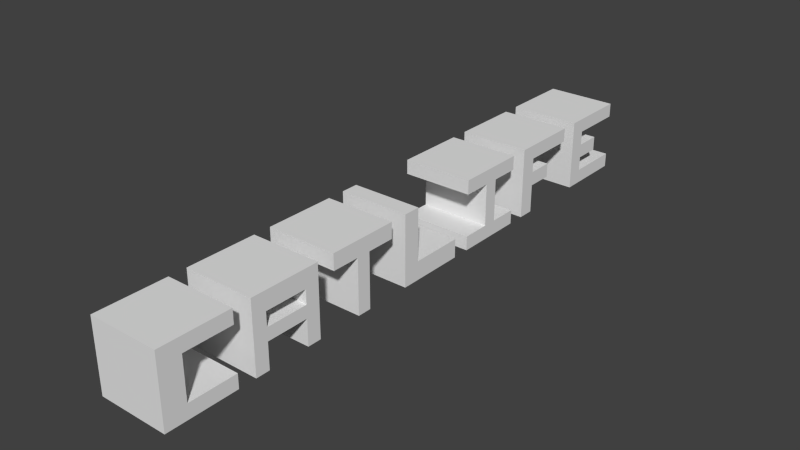# Source: logo.blend  (saved by Blender 2.70.0; exported with 4.5.12 LTS)
import bpy
from mathutils import Matrix  # noqa: F401  (used for matrix-valued properties, if any)

bpy.ops.wm.read_factory_settings(use_empty=True)
scene = bpy.context.scene
scene.name = 'Scene'

# ---- collections
col_collection_1 = bpy.data.collections.new('Collection 1'); scene.collection.children.link(col_collection_1)

# ---- materials (node trees are filled in below, after node groups)
mat_material = bpy.data.materials.new('Material')
mat_material.alpha_threshold = 0.0
mat_material.use_transparent_shadow = False
mat_material.roughness = 0.5
mat_material.line_color = (0.0, 0.0, 0.0, 1.0)

# ---- material node trees

# ---- world
world_world = bpy.data.worlds.new('World'); scene.world = world_world
world_world.color = (0.05088, 0.05088, 0.05088)
world_world.use_sun_shadow = False
world_world.sun_shadow_jitter_overblur = 0.0
world_world.cycles.sampling_method = 'MANUAL'
world_world.cycles.sample_map_resolution = 256

# ---- meshes
me_cube_007 = bpy.data.meshes.new('Cube.007')
me_cube_007.from_pydata([(-1.0, -1.0, 1.0), (-1.0, 1.0, 1.0), (-1.0, 1.0, 0.6), (-1.0, 0.2619, 0.6), (-1.0, 0.2, 0.6), (-1.0, -0.5381, 0.6), (-1.0, -0.5381, 0.2), (-1.0, 0.2, 0.2), (-1.0, 0.2, -0.2), (-1.0, -0.5381, -0.2), (-1.0, -0.5381, -0.6), (-1.0, 0.2619, -0.6), (-1.0, 0.2619, -0.6), (-1.0, 1.0, -0.6), (-1.0, 1.0, -1.0), (-1.0, -1.0, -1.0), (1.0, -1.0, 1.0), (1.0, -1.0, -1.0), (1.0, 1.0, 1.0), (1.0, 1.0, 0.6), (1.0, 0.2619, 0.6), (1.0, 0.2, 0.6), (1.0, -0.5381, 0.6), (1.0, -0.5381, 0.2), (1.0, 0.2, 0.2), (1.0, 0.2, -0.2), (1.0, 0.2619, -0.6), (1.0, 1.0, -0.6), (1.0, 1.0, -1.0), (1.0, 0.2619, -0.6), (1.0, -0.5381, -0.6), (1.0, -0.5381, -0.2)], [], [(0, 1, 2, 3, 4, 5, 6, 7, 8, 9, 10, 11, 12, 13, 14, 15), (16, 0, 15, 17), (16, 18, 1, 0), (1, 18, 19, 2), (3, 2, 19, 20), (20, 21, 4, 3), (22, 5, 4, 21), (22, 23, 6, 5), (23, 24, 7, 6), (8, 7, 24, 25), (26, 27, 13, 12), (27, 28, 14, 13), (15, 14, 28, 17), (18, 16, 17, 28, 27, 26, 29, 30, 31, 25, 24, 23, 22, 21, 20, 19), (29, 26, 12, 11), (11, 10, 30, 29), (31, 30, 10, 9), (9, 8, 25, 31)])
_uv = me_cube_007.uv_layers.new(name='UVMap')
_uv.uv.foreach_set('vector', [0.3333, 0.6667, 3.974e-08, 0.6667, 1.987e-08, 0.6, 0.123, 0.6, 0.1333, 0.6, 0.2563, 0.6, 0.2563, 0.5333, 0.1333, 0.5333, 0.1333, 0.4667, 0.2563, 0.4667, 0.2563, 0.4, 0.123, 0.4, 0.123, 0.4, 1.987e-08, 0.4, 0.0, 0.3333, 0.3333, 0.3333, 0.3333, 0.6667, 0.3333, 0.3333, 0.6667, 0.3333, 0.6667, 0.6667, 0.3333, 1.291e-07, 0.6667, 7.947e-08, 0.6667, 0.3333, 0.3333, 0.3333, 0.923, 0.3333, 0.923, 1.093e-07, 0.9897, 7.947e-08, 0.9897, 0.3333, 0.7897, 0.3333, 0.6667, 0.3333, 0.6667, 1.093e-07, 0.7897, 7.947e-08, 0.7897, 7.947e-08, 0.8, 7.947e-08, 0.8, 0.3333, 0.7897, 0.3333, 0.923, 7.947e-08, 0.923, 0.3333, 0.8, 0.3333, 0.8, 7.947e-08, 0.06667, 1.0, 2.484e-09, 1.0, 0.0, 0.6667, 0.06667, 0.6667, 0.8, 0.3333, 0.923, 0.3333, 0.923, 0.6667, 0.8, 0.6667, 0.923, 0.3333, 0.9897, 0.3333, 0.9897, 0.6667, 0.923, 0.6667, 0.5437, 0.6667, 0.6667, 0.6667, 0.6667, 1.0, 0.5437, 1.0, 0.3333, 1.0, 0.2667, 1.0, 0.2667, 0.6667, 0.3333, 0.6667, 1.0, 1.0, 0.6667, 1.0, 0.6667, 0.6667, 1.0, 0.6667, 1.291e-07, 0.3333, 0.0, 8.941e-08, 0.3333, 0.0, 0.3333, 0.3333, 0.2667, 0.3333, 0.2667, 0.2103, 0.2667, 0.2103, 0.2667, 0.07698, 0.2, 0.07698, 0.2, 0.2, 0.1333, 0.2, 0.1333, 0.07698, 0.06667, 0.07698, 0.06667, 0.2, 0.06667, 0.2103, 0.06667, 0.3333, 0.6667, 0.0, 0.6667, 2.98e-08, 0.3333, 2.98e-08, 0.3333, 0.0, 0.8, 0.6667, 0.6667, 0.6667, 0.6667, 0.3333, 0.8, 0.3333, 0.5437, 1.0, 0.477, 1.0, 0.477, 0.6667, 0.5437, 0.6667, 0.3333, 0.6667, 0.4563, 0.6667, 0.4563, 1.0, 0.3333, 1.0])
me_cube_007.use_remesh_preserve_volume = False
me_cube_007.use_remesh_preserve_attributes = False
me_cube_007.use_mirror_vertex_groups = False
me_cube_007.update()
me_cube_006 = bpy.data.meshes.new('Cube.006')
me_cube_006.from_pydata([(-1.0, -0.5381, -1.0), (-1.0, -1.0, -1.0), (-1.0, -1.0, 1.0), (-1.0, 1.0, 1.0), (-1.0, 1.0, 0.6), (-1.0, 0.2619, 0.6), (-1.0, 0.2, 0.6), (-1.0, -0.5381, 0.6), (-1.0, -0.5381, 0.2), (-1.0, 0.2, 0.2), (-1.0, 0.2, -0.1213), (-1.0, 0.2, -0.2), (-1.0, -0.5381, -0.2), (-1.0, -0.5381, -0.4588), (-1.0, -0.5381, -0.6), (1.0, -0.5381, -1.0), (1.0, -1.0, -1.0), (1.0, -1.0, 1.0), (1.0, 1.0, 1.0), (1.0, 1.0, 0.6), (1.0, 0.2619, 0.6), (1.0, 0.2, 0.6), (1.0, -0.5381, 0.6), (1.0, -0.5381, 0.2), (1.0, 0.2, 0.2), (1.0, 0.2, -0.1213), (1.0, 0.2, -0.2), (1.0, -0.5381, -0.2), (1.0, -0.5381, -0.4588), (1.0, -0.5381, -0.6)], [], [(0, 1, 2, 3, 4, 5, 6, 7, 8, 9, 10, 11, 12, 13, 14), (15, 16, 1, 0), (17, 2, 1, 16), (17, 18, 3, 2), (3, 18, 19, 4), (5, 4, 19, 20), (20, 21, 6, 5), (7, 6, 21, 22), (22, 23, 8, 7), (23, 24, 9, 8), (24, 25, 10, 9), (25, 26, 11, 10), (12, 11, 26, 27), (13, 12, 27, 28), (29, 28, 27, 26, 25, 24, 23, 22, 21, 20, 19, 18, 17, 16, 15), (28, 29, 14, 13), (15, 0, 14, 29)])
_uv = me_cube_006.uv_layers.new(name='UVMap')
_uv.uv.foreach_set('vector', [0.259, 2.008e-08, 0.3368, 0.0, 0.3368, 0.3368, 2.008e-08, 0.3368, 0.0, 0.2694, 0.1243, 0.2694, 0.1347, 0.2694, 0.259, 0.2694, 0.259, 0.2021, 0.1347, 0.2021, 0.1347, 0.148, 0.1347, 0.1347, 0.259, 0.1347, 0.259, 0.09115, 0.259, 0.06736, 0.9222, 1.004e-07, 1.0, 8.03e-08, 1.0, 0.3368, 0.9222, 0.3368, 4.015e-08, 0.6736, 0.0, 0.3368, 0.3368, 0.3368, 0.3368, 0.6736, 0.3368, 0.3368, 0.6736, 0.3368, 0.6736, 0.6736, 0.3368, 0.6736, 0.9326, 0.6736, 0.9326, 0.3368, 1.0, 0.3368, 1.0, 0.6736, 0.7979, 0.6736, 0.6736, 0.6736, 0.6736, 0.3368, 0.7979, 0.3368, 0.7979, 0.3368, 0.8083, 0.3368, 0.8083, 0.6736, 0.7979, 0.6736, 0.9326, 0.6736, 0.8083, 0.6736, 0.8083, 0.3368, 0.9326, 0.3368, 0.741, 1.01, 0.6736, 1.01, 0.6736, 0.6736, 0.741, 0.6736, 0.6736, 9.034e-08, 0.7979, 8.03e-08, 0.7979, 0.3368, 0.6736, 0.3368, 0.9326, 1.01, 0.8785, 1.01, 0.8785, 0.6736, 0.9326, 0.6736, 0.8785, 1.01, 0.8653, 1.01, 0.8653, 0.6736, 0.8785, 0.6736, 0.7979, 8.03e-08, 0.9222, 8.03e-08, 0.9222, 0.3368, 0.7979, 0.3368, 0.6736, 0.7648, 0.6736, 0.8083, 0.3368, 0.8083, 0.3368, 0.7648, 0.4146, 0.06736, 0.4146, 0.09115, 0.4146, 0.1347, 0.5389, 0.1347, 0.5389, 0.148, 0.5389, 0.2021, 0.4146, 0.2021, 0.4146, 0.2694, 0.5389, 0.2694, 0.5493, 0.2694, 0.6736, 0.2694, 0.6736, 0.3368, 0.3368, 0.3368, 0.3368, 0.0, 0.4146, 0.0, 0.3368, 0.7648, 0.3368, 0.741, 0.6736, 0.741, 0.6736, 0.7648, 0.3368, 0.6736, 0.6736, 0.6736, 0.6736, 0.741, 0.3368, 0.741])
me_cube_006.use_remesh_preserve_volume = False
me_cube_006.use_remesh_preserve_attributes = False
me_cube_006.use_mirror_vertex_groups = False
me_cube_006.update()
me_cube_005 = bpy.data.meshes.new('Cube.005')
me_cube_005.from_pydata([(-1.0, -1.0, 1.0), (-1.0, 1.0, 1.0), (-1.0, 1.0, 0.6), (-1.0, 0.2, 0.6), (-1.0, 0.2, -0.6), (-1.0, 1.0, -0.6), (-1.0, 1.0, -1.0), (-1.0, -1.0, -1.0), (-1.0, -1.0, -0.6), (-1.0, -0.2, -0.6), (-1.0, -0.2, 0.6), (-1.0, -1.0, 0.6), (1.0, -1.0, 1.0), (1.0, -1.0, 0.6), (1.0, 1.0, 1.0), (1.0, 1.0, 0.6), (1.0, 0.2, 0.6), (1.0, 0.2, -0.6), (1.0, 1.0, -0.6), (1.0, 1.0, -1.0), (1.0, -1.0, -1.0), (1.0, -1.0, -0.6), (1.0, -0.2, 0.6), (1.0, -0.2, -0.6)], [], [(0, 1, 2, 3, 4, 5, 6, 7, 8, 9, 10, 11), (12, 0, 11, 13), (12, 14, 1, 0), (1, 14, 15, 2), (15, 16, 3, 2), (16, 17, 4, 3), (5, 4, 17, 18), (18, 19, 6, 5), (7, 6, 19, 20), (8, 7, 20, 21), (14, 12, 13, 22, 23, 21, 20, 19, 18, 17, 16, 15), (10, 9, 23, 22), (22, 13, 11, 10), (9, 8, 21, 23)])
_uv = me_cube_005.uv_layers.new(name='UVMap')
_uv.uv.foreach_set('vector', [0.3571, 0.7143, 4.257e-08, 0.7143, 2.129e-08, 0.6429, 0.1429, 0.6429, 0.1429, 0.4286, 2.129e-08, 0.4286, 0.0, 0.3571, 0.3571, 0.3571, 0.3571, 0.4286, 0.2143, 0.4286, 0.2143, 0.6429, 0.3571, 0.6429, 0.7143, 1.0, 0.3571, 1.0, 0.3571, 0.9286, 0.7143, 0.9286, 0.3571, 5.322e-08, 0.7143, 0.0, 0.7143, 0.3571, 0.3571, 0.3571, 0.9286, 1.071, 0.9286, 0.7143, 1.0, 0.7143, 1.0, 1.071, 0.7143, 7.451e-08, 0.8571, 4.257e-08, 0.8571, 0.3571, 0.7143, 0.3571, 0.7143, 0.3571, 0.9286, 0.3571, 0.9286, 0.7143, 0.7143, 0.7143, 0.8571, 1.071, 0.7143, 1.071, 0.7143, 0.7143, 0.8571, 0.7143, 0.9286, 0.3571, 1.0, 0.3571, 1.0, 0.7143, 0.9286, 0.7143, 0.7143, 0.7143, 0.3571, 0.7143, 0.3571, 0.3571, 0.7143, 0.3571, 4.257e-08, 0.9286, 4.257e-08, 0.8571, 0.3571, 0.8571, 0.3571, 0.9286, 1.384e-07, 0.3571, 0.0, 9.579e-08, 0.07143, 6.386e-08, 0.07143, 0.1429, 0.2857, 0.1429, 0.2857, 0.0, 0.3571, 0.0, 0.3571, 0.3571, 0.2857, 0.3571, 0.2857, 0.2143, 0.07143, 0.2143, 0.07143, 0.3571, 0.3571, 0.9286, 0.3571, 0.7143, 0.7143, 0.7143, 0.7143, 0.9286, 0.3571, 0.7143, 0.3571, 0.8571, 1.171e-07, 0.8571, 8.515e-08, 0.7143, 1.0, 0.3571, 0.8571, 0.3571, 0.8571, 7.451e-08, 1.0, 4.257e-08])
me_cube_005.use_remesh_preserve_volume = False
me_cube_005.use_remesh_preserve_attributes = False
me_cube_005.use_mirror_vertex_groups = False
me_cube_005.update()
me_cube_004 = bpy.data.meshes.new('Cube.004')
me_cube_004.from_pydata([(-1.0, -1.0, 1.0), (-1.0, -0.5117, 1.0), (-1.0, -0.5117, -0.47), (-1.0, 1.0, -0.47), (-1.0, 1.0, -1.0), (-1.0, -1.0, -1.0), (1.0, -1.0, 1.0), (1.0, -1.0, -1.0), (1.0, -0.5117, 1.0), (1.0, 1.0, -0.47), (1.0, 1.0, -1.0), (1.0, -0.5117, -0.47)], [], [(0, 1, 2, 3, 4, 5), (6, 0, 5, 7), (1, 0, 6, 8), (9, 10, 4, 3), (5, 4, 10, 7), (8, 6, 7, 10, 9, 11), (2, 1, 8, 11), (11, 9, 3, 2)])
_uv = me_cube_004.uv_layers.new(name='UVMap')
_uv.uv.foreach_set('vector', [0.3629, 0.7257, 0.2743, 0.7257, 0.2743, 0.459, 2.163e-08, 0.459, 0.0, 0.3629, 0.3629, 0.3629, 4.326e-08, 0.3629, 0.0, 4.326e-08, 0.3629, 0.0, 0.3629, 0.3629, 0.8219, 4.326e-08, 0.9105, 4.326e-08, 0.9105, 0.3629, 0.8219, 0.3629, 0.7257, 2.163e-08, 0.8219, 0.0, 0.8219, 0.3629, 0.7257, 0.3629, 0.7257, 0.7257, 0.3629, 0.7257, 0.3629, 0.3629, 0.7257, 0.3629, 0.7257, 0.2743, 0.7257, 0.3629, 0.3629, 0.3629, 0.3629, 2.163e-08, 0.459, 0.0, 0.459, 0.2743, 0.9924, 1.089, 0.7257, 1.089, 0.7257, 0.7257, 0.9924, 0.7257, 0.7257, 0.3629, 1.0, 0.3629, 1.0, 0.7257, 0.7257, 0.7257])
me_cube_004.use_remesh_preserve_volume = False
me_cube_004.use_remesh_preserve_attributes = False
me_cube_004.use_mirror_vertex_groups = False
me_cube_004.update()
me_cube_003 = bpy.data.meshes.new('Cube.003')
me_cube_003.from_pydata([(-1.0, -1.0, 1.0), (-1.0, 1.0, 1.0), (-1.0, 1.0, 0.5511), (-1.0, 0.2, 0.5511), (-1.0, 0.2, -1.0), (-1.0, -0.2, -1.0), (-1.0, -0.2, 0.5511), (-1.0, -1.0, 0.5511), (1.0, -1.0, 0.5511), (1.0, -1.0, 1.0), (1.0, 1.0, 1.0), (1.0, 1.0, 0.5511), (1.0, 0.2, 0.5511), (1.0, 0.2, -1.0), (1.0, -0.2, -1.0), (1.0, -0.2, 0.5511)], [], [(0, 1, 2, 3, 4, 5, 6, 7), (8, 9, 0, 7), (9, 10, 1, 0), (2, 1, 10, 11), (11, 12, 3, 2), (12, 13, 4, 3), (5, 4, 13, 14), (10, 9, 8, 15, 14, 13, 12, 11), (6, 5, 14, 15), (15, 8, 7, 6)])
_uv = me_cube_003.uv_layers.new(name='UVMap')
_uv.uv.foreach_set('vector', [0.4167, 0.8333, 2.484e-08, 0.8333, 0.0, 0.7398, 0.1667, 0.7398, 0.1667, 0.4167, 0.25, 0.4167, 0.25, 0.7398, 0.4167, 0.7398, 0.4167, 1.0, 0.4167, 1.094, 4.967e-08, 1.094, 4.967e-08, 1.0, 0.4167, 6.209e-08, 0.8333, 0.0, 0.8333, 0.4167, 0.4167, 0.4167, 0.9269, 0.4167, 0.8333, 0.4167, 0.8333, 3.725e-08, 0.9269, 0.0, 0.8333, 0.4167, 1.0, 0.4167, 1.0, 0.8333, 0.8333, 0.8333, 0.4167, 0.7398, 0.4167, 0.4167, 0.8333, 0.4167, 0.8333, 0.7398, 0.4167, 1.146, 0.4167, 1.063, 0.8333, 1.063, 0.8333, 1.146, 0.4167, 0.4167, 2.484e-08, 0.4167, 0.0, 0.3231, 0.1667, 0.3231, 0.1667, 0.0, 0.25, 0.0, 0.25, 0.3231, 0.4167, 0.3231, 0.4167, 1.063, 0.4167, 0.7398, 0.8333, 0.7398, 0.8333, 1.063, 0.4167, 0.8333, 0.4167, 1.0, 1.366e-07, 1.0, 9.934e-08, 0.8333])
me_cube_003.use_remesh_preserve_volume = False
me_cube_003.use_remesh_preserve_attributes = False
me_cube_003.use_mirror_vertex_groups = False
me_cube_003.update()
me_cube_002 = bpy.data.meshes.new('Cube.002')
me_cube_002.from_pydata([(-1.0, 1.0, 1.0), (-1.0, 1.0, -1.0), (-1.0, 0.6, -1.0), (-1.0, 0.6, -0.2618), (-1.0, -0.6, -0.2618), (-1.0, -0.6, 0.09503), (-1.0, 0.6, 0.09503), (-1.0, 0.6, 0.495), (-1.0, -1.0, 1.0), (-1.0, -0.6, 0.495), (-1.0, -0.6, -1.0), (-1.0, -1.0, -1.0), (1.0, -1.0, 1.0), (1.0, -1.0, -1.0), (1.0, 1.0, 1.0), (1.0, 1.0, -1.0), (1.0, 0.6, -1.0), (1.0, 0.6, -0.2618), (1.0, -0.6, -0.2618), (1.0, -0.6, -1.0), (1.0, -0.6, 0.09503), (1.0, -0.6, 0.495), (1.0, 0.6, 0.495), (1.0, 0.6, 0.09503)], [], [(0, 1, 2, 3, 4, 5, 6, 7), (8, 0, 7, 9, 5, 4, 10, 11), (12, 8, 11, 13), (12, 14, 0, 8), (0, 14, 15, 1), (2, 1, 15, 16), (3, 2, 16, 17), (17, 18, 4, 3), (18, 19, 10, 4), (11, 10, 19, 13), (12, 13, 19, 18, 20, 21, 22, 14), (14, 22, 23, 20, 18, 17, 16, 15), (7, 6, 23, 22), (22, 21, 9, 7), (6, 5, 20, 23), (21, 20, 5, 9)])
_uv = me_cube_002.uv_layers.new(name='UVMap')
_uv.uv.foreach_set('vector', [3.974e-08, 0.6667, 0.0, 0.3333, 0.06667, 0.3333, 0.06667, 0.4564, 0.2667, 0.4564, 0.2667, 0.5158, 0.06667, 0.5158, 0.06667, 0.5825, 0.3333, 0.6667, 3.974e-08, 0.6667, 0.06667, 0.5825, 0.2667, 0.5825, 0.2667, 0.5158, 0.2667, 0.4564, 0.2667, 0.3333, 0.3333, 0.3333, 0.3333, 0.3333, 0.3333, 3.974e-08, 0.6667, 0.0, 0.6667, 0.3333, 0.6667, 4.967e-08, 1.0, 0.0, 1.0, 0.3333, 0.6667, 0.3333, 3.974e-08, 0.3333, 0.0, 6.954e-08, 0.3333, 0.0, 0.3333, 0.3333, 0.3333, 1.0, 0.3333, 1.067, 9.934e-08, 1.067, 7.947e-08, 1.0, 0.3333, 0.6667, 0.4564, 0.6667, 0.4564, 1.0, 0.3333, 1.0, 0.8667, 0.6667, 0.6667, 0.6667, 0.6667, 0.3333, 0.8667, 0.3333, 0.8667, 0.3333, 0.9897, 0.3333, 0.9897, 0.6667, 0.8667, 0.6667, 0.3333, 1.0, 0.2667, 1.0, 0.2667, 0.6667, 0.3333, 0.6667, 0.3333, 0.6667, 0.3333, 0.3333, 0.4, 0.3333, 0.4, 0.4564, 0.4, 0.5158, 0.4, 0.5825, 0.6, 0.5825, 0.6667, 0.6667, 0.6667, 0.6667, 0.6, 0.5825, 0.6, 0.5158, 0.4, 0.5158, 0.4, 0.4564, 0.6, 0.4564, 0.6, 0.3333, 0.6667, 0.3333, 0.6667, 1.067, 0.6667, 1.0, 1.0, 1.0, 1.0, 1.067, 0.8667, 1.0, 0.6667, 1.0, 0.6667, 0.6667, 0.8667, 0.6667, 0.4667, 0.6667, 0.6667, 0.6667, 0.6667, 1.0, 0.4667, 1.0, 0.06667, 1.0, 9.934e-09, 1.0, 0.0, 0.6667, 0.06667, 0.6667])
me_cube_002.use_remesh_preserve_volume = False
me_cube_002.use_remesh_preserve_attributes = False
me_cube_002.use_mirror_vertex_groups = False
me_cube_002.update()
me_cube = bpy.data.meshes.new('Cube')
me_cube.from_pydata([(1.0, 1.0, -1.0), (1.0, -1.0, -1.0), (-1.0, -1.0, -1.0), (-1.0, 1.0, -1.0), (1.0, 1.0, -0.6), (-1.0, 1.0, -0.6), (1.0, -0.3684, -0.6), (1.0, -0.3684, 0.6), (1.0, 1.0, 0.6), (1.0, 1.0, 1.0), (1.0, -1.0, 1.0), (-1.0, -1.0, 1.0), (-1.0, 1.0, 1.0), (-1.0, 1.0, 0.6), (-1.0, -0.3684, 0.6), (-1.0, -0.3684, -0.6)], [], [(0, 1, 2, 3), (4, 0, 3, 5), (0, 4, 6, 7, 8, 9, 10, 1), (1, 10, 11, 2), (2, 11, 12, 13, 14, 15, 5, 3), (9, 8, 13, 12), (9, 12, 11, 10), (7, 6, 15, 14), (14, 13, 8, 7), (6, 4, 5, 15)])
_uv = me_cube.uv_layers.new(name='UVMap')
_uv.uv.foreach_set('vector', [0.6667, 4.967e-08, 1.0, 0.0, 1.0, 0.3333, 0.6667, 0.3333, 0.8947, 0.3333, 0.9614, 0.3333, 0.9614, 0.6667, 0.8947, 0.6667, 0.6667, 0.3333, 0.6667, 0.4, 0.4386, 0.4, 0.4386, 0.6, 0.6667, 0.6, 0.6667, 0.6667, 0.3333, 0.6667, 0.3333, 0.3333, 2.98e-08, 0.3333, 0.0, 1.291e-07, 0.3333, 0.0, 0.3333, 0.3333, 0.3333, 0.6667, 3.974e-08, 0.6667, 0.0, 0.3333, 0.06667, 0.3333, 0.06667, 0.5614, 0.2667, 0.5614, 0.2667, 0.3333, 0.3333, 0.3333, 0.2281, 1.067, 0.2281, 1.0, 0.5614, 1.0, 0.5614, 1.067, 0.3333, 0.3333, 0.3333, 0.0, 0.6667, 8.941e-08, 0.6667, 0.3333, 0.6667, 0.6667, 0.8667, 0.6667, 0.8667, 1.0, 0.6667, 1.0, 0.8947, 0.6667, 0.6667, 0.6667, 0.6667, 0.3333, 0.8947, 0.3333, 0.3333, 0.6667, 0.5614, 0.6667, 0.5614, 1.0, 0.3333, 1.0])
me_cube.materials.append(mat_material)
me_cube.use_remesh_preserve_volume = False
me_cube.use_remesh_preserve_attributes = False
me_cube.use_mirror_vertex_groups = False
me_cube.update()

# ---- objects
ob_e = bpy.data.objects.new('E', me_cube_007)
ob_f = bpy.data.objects.new('F', me_cube_006)
ob_i = bpy.data.objects.new('I', me_cube_005)
ob_l = bpy.data.objects.new('L', me_cube_004)
ob_t = bpy.data.objects.new('T', me_cube_003)
ob_a = bpy.data.objects.new('A', me_cube_002)
ob_c = bpy.data.objects.new('C', me_cube)

# ---- transforms, parenting, visibility, modifiers, constraints
ob_e.location = (0.0, 7.5, 1.0)
ob_e.lineart.crease_threshold = 0.0
ob_f.location = (0.0, 5.0, 1.0)
ob_f.lineart.crease_threshold = 0.0
ob_i.location = (0.0, 2.5, 1.0)
ob_i.lineart.crease_threshold = 0.0
ob_l.location = (0.0, 0.0, 1.0)
ob_l.lineart.crease_threshold = 0.0
ob_t.location = (0.0, -2.5, 1.0)
ob_t.lineart.crease_threshold = 0.0
ob_a.location = (0.0, -5.0, 1.0)
ob_a.lineart.crease_threshold = 0.0
ob_c.location = (0.0, -7.5, 1.0)
ob_c.lock_rotations_4d = False
ob_c.empty_display_type = 'ARROWS'
ob_c.lineart.crease_threshold = 0.0

# ---- collection membership
col_collection_1.objects.link(ob_e)
col_collection_1.objects.link(ob_f)
col_collection_1.objects.link(ob_i)
col_collection_1.objects.link(ob_l)
col_collection_1.objects.link(ob_t)
col_collection_1.objects.link(ob_a)
col_collection_1.objects.link(ob_c)

# ---- scene / render settings (as saved in the file)
scene.frame_start = 1; scene.frame_end = 250; scene.frame_set(1)
scene.render.engine = 'BLENDER_EEVEE_NEXT'
scene.render.resolution_percentage = 50
scene.render.dither_intensity = 0.0
scene.cycles.use_denoising = False
scene.cycles.samples = 10
scene.cycles.sampling_pattern = 'TABULATED_SOBOL'
scene.cycles.light_sampling_threshold = 0.0
scene.cycles.use_adaptive_sampling = False
scene.cycles.use_light_tree = False
scene.cycles.blur_glossy = 0.0
scene.cycles.volume_bounces = 1
scene.cycles.pixel_filter_type = 'GAUSSIAN'
scene.cycles.sample_clamp_indirect = 0.0
scene.view_settings.view_transform = 'Standard'
bpy.context.view_layer.update()

# ---- added for rendering (the .blend has no active camera and no usable light): camera, sun
cam_auto = bpy.data.cameras.new('AutoCamera')
cam_auto.lens = 50.0
cam_auto.sensor_width = 36.0
cam_auto.clip_end = 1000.0
ob_auto_camera = bpy.data.objects.new('AutoCamera', cam_auto)
scene.collection.objects.link(ob_auto_camera)
ob_auto_camera.location = (15.945, -19.134, 13.756)
ob_auto_camera.rotation_euler = (1.09748, -7.21219e-08, 0.694738)
scene.camera = ob_auto_camera
light_auto_sun = bpy.data.lights.new('AutoSun', 'SUN')
light_auto_sun.energy = 3.0
light_auto_sun.angle = 0.0523599
ob_auto_sun = bpy.data.objects.new('AutoSun', light_auto_sun)
scene.collection.objects.link(ob_auto_sun)
ob_auto_sun.rotation_euler = (0.872665, 0.174533, 0.523599)
bpy.context.view_layer.update()
